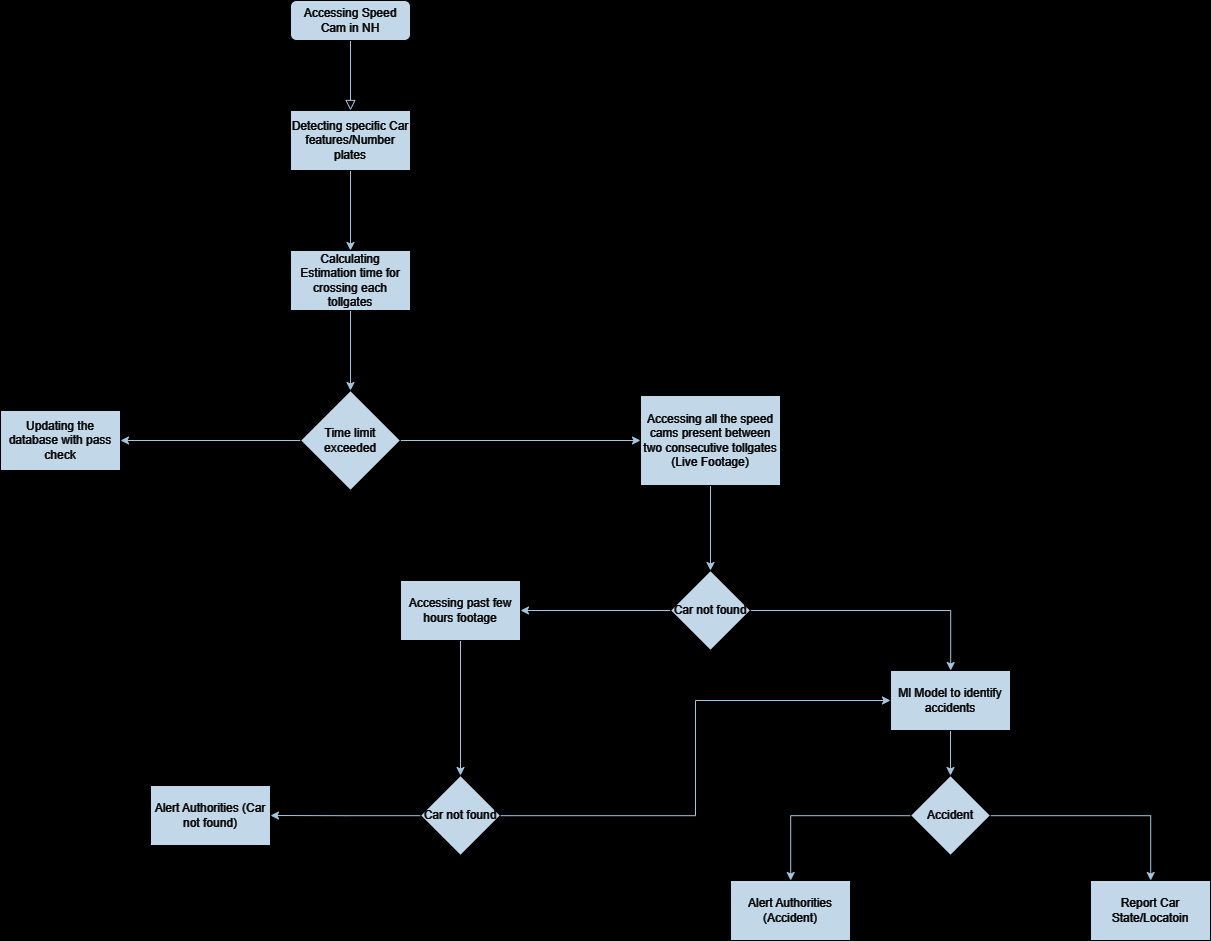

The diagram above was exported from draw.io. Its source (the exported page's mxGraphModel, read from the mxfile embedded in the PNG):
<mxGraphModel dx="7075" dy="3912" grid="1" gridSize="10" guides="1" tooltips="1" connect="1" arrows="1" fold="1" page="1" pageScale="1" pageWidth="827" pageHeight="1169" background="#000000" math="0" shadow="0">
  <root>
    <mxCell id="WIyWlLk6GJQsqaUBKTNV-0" />
    <mxCell id="WIyWlLk6GJQsqaUBKTNV-1" parent="WIyWlLk6GJQsqaUBKTNV-0" />
    <mxCell id="WIyWlLk6GJQsqaUBKTNV-2" value="" style="rounded=0;html=1;jettySize=auto;orthogonalLoop=1;fontSize=11;endArrow=block;endFill=0;endSize=8;strokeWidth=1;shadow=0;labelBackgroundColor=none;edgeStyle=orthogonalEdgeStyle;entryX=0.5;entryY=0;entryDx=0;entryDy=0;strokeColor=#23445D;fontColor=default;" parent="WIyWlLk6GJQsqaUBKTNV-1" source="WIyWlLk6GJQsqaUBKTNV-3" target="vtB9hdsnt8BXeC3pwLQI-0" edge="1">
      <mxGeometry relative="1" as="geometry">
        <mxPoint x="-80.00000000000023" y="270.00000000000045" as="targetPoint" />
      </mxGeometry>
    </mxCell>
    <mxCell id="WIyWlLk6GJQsqaUBKTNV-3" value="Accessing Speed Cam in NH" style="rounded=1;whiteSpace=wrap;html=1;fontSize=12;glass=0;strokeWidth=1;shadow=0;labelBackgroundColor=none;fillColor=#182E3E;strokeColor=#FFFFFF;fontColor=#FFFFFF;" parent="WIyWlLk6GJQsqaUBKTNV-1" vertex="1">
      <mxGeometry x="-320" y="100" width="120" height="40" as="geometry" />
    </mxCell>
    <mxCell id="vtB9hdsnt8BXeC3pwLQI-38" style="edgeStyle=orthogonalEdgeStyle;rounded=0;orthogonalLoop=1;jettySize=auto;html=1;entryX=0.5;entryY=0;entryDx=0;entryDy=0;labelBackgroundColor=none;strokeColor=#23445D;fontColor=default;" edge="1" parent="WIyWlLk6GJQsqaUBKTNV-1" source="vtB9hdsnt8BXeC3pwLQI-0" target="vtB9hdsnt8BXeC3pwLQI-6">
      <mxGeometry relative="1" as="geometry" />
    </mxCell>
    <mxCell id="vtB9hdsnt8BXeC3pwLQI-0" value="Detecting specific Car features/Number plates" style="rounded=0;whiteSpace=wrap;html=1;labelBackgroundColor=none;fillColor=#182E3E;strokeColor=#FFFFFF;fontColor=#FFFFFF;" vertex="1" parent="WIyWlLk6GJQsqaUBKTNV-1">
      <mxGeometry x="-320" y="210" width="120" height="60" as="geometry" />
    </mxCell>
    <mxCell id="vtB9hdsnt8BXeC3pwLQI-9" value="" style="edgeStyle=orthogonalEdgeStyle;rounded=0;orthogonalLoop=1;jettySize=auto;html=1;labelBackgroundColor=none;strokeColor=#23445D;fontColor=default;" edge="1" parent="WIyWlLk6GJQsqaUBKTNV-1" source="vtB9hdsnt8BXeC3pwLQI-6" target="vtB9hdsnt8BXeC3pwLQI-8">
      <mxGeometry relative="1" as="geometry" />
    </mxCell>
    <mxCell id="vtB9hdsnt8BXeC3pwLQI-6" value="Calculating Estimation time for crossing each tollgates" style="rounded=0;whiteSpace=wrap;html=1;labelBackgroundColor=none;fillColor=#182E3E;strokeColor=#FFFFFF;fontColor=#FFFFFF;" vertex="1" parent="WIyWlLk6GJQsqaUBKTNV-1">
      <mxGeometry x="-320" y="350" width="120" height="60" as="geometry" />
    </mxCell>
    <mxCell id="vtB9hdsnt8BXeC3pwLQI-11" value="" style="edgeStyle=orthogonalEdgeStyle;rounded=0;orthogonalLoop=1;jettySize=auto;html=1;labelBackgroundColor=none;strokeColor=#23445D;fontColor=default;" edge="1" parent="WIyWlLk6GJQsqaUBKTNV-1" source="vtB9hdsnt8BXeC3pwLQI-8" target="vtB9hdsnt8BXeC3pwLQI-10">
      <mxGeometry relative="1" as="geometry" />
    </mxCell>
    <mxCell id="vtB9hdsnt8BXeC3pwLQI-13" value="" style="edgeStyle=orthogonalEdgeStyle;rounded=0;orthogonalLoop=1;jettySize=auto;html=1;labelBackgroundColor=none;strokeColor=#23445D;fontColor=default;" edge="1" parent="WIyWlLk6GJQsqaUBKTNV-1" source="vtB9hdsnt8BXeC3pwLQI-8" target="vtB9hdsnt8BXeC3pwLQI-12">
      <mxGeometry relative="1" as="geometry" />
    </mxCell>
    <mxCell id="vtB9hdsnt8BXeC3pwLQI-8" value="Time limit exceeded" style="rhombus;whiteSpace=wrap;html=1;rounded=0;labelBackgroundColor=none;fillColor=#182E3E;strokeColor=#FFFFFF;fontColor=#FFFFFF;" vertex="1" parent="WIyWlLk6GJQsqaUBKTNV-1">
      <mxGeometry x="-310" y="490" width="100" height="100" as="geometry" />
    </mxCell>
    <mxCell id="vtB9hdsnt8BXeC3pwLQI-16" value="" style="edgeStyle=orthogonalEdgeStyle;rounded=0;orthogonalLoop=1;jettySize=auto;html=1;labelBackgroundColor=none;strokeColor=#23445D;fontColor=default;" edge="1" parent="WIyWlLk6GJQsqaUBKTNV-1" source="vtB9hdsnt8BXeC3pwLQI-10" target="vtB9hdsnt8BXeC3pwLQI-15">
      <mxGeometry relative="1" as="geometry" />
    </mxCell>
    <mxCell id="vtB9hdsnt8BXeC3pwLQI-10" value="Accessing all the speed cams present between two consecutive tollgates (Live Footage)" style="whiteSpace=wrap;html=1;rounded=0;labelBackgroundColor=none;fillColor=#182E3E;strokeColor=#FFFFFF;fontColor=#FFFFFF;" vertex="1" parent="WIyWlLk6GJQsqaUBKTNV-1">
      <mxGeometry x="30" y="495" width="140" height="90" as="geometry" />
    </mxCell>
    <mxCell id="vtB9hdsnt8BXeC3pwLQI-12" value="Updating the database with pass check" style="whiteSpace=wrap;html=1;rounded=0;labelBackgroundColor=none;fillColor=#182E3E;strokeColor=#FFFFFF;fontColor=#FFFFFF;" vertex="1" parent="WIyWlLk6GJQsqaUBKTNV-1">
      <mxGeometry x="-610" y="510" width="120" height="60" as="geometry" />
    </mxCell>
    <mxCell id="vtB9hdsnt8BXeC3pwLQI-22" value="" style="edgeStyle=orthogonalEdgeStyle;rounded=0;orthogonalLoop=1;jettySize=auto;html=1;labelBackgroundColor=none;strokeColor=#23445D;fontColor=default;" edge="1" parent="WIyWlLk6GJQsqaUBKTNV-1" source="vtB9hdsnt8BXeC3pwLQI-15" target="vtB9hdsnt8BXeC3pwLQI-21">
      <mxGeometry relative="1" as="geometry" />
    </mxCell>
    <mxCell id="vtB9hdsnt8BXeC3pwLQI-24" value="" style="edgeStyle=orthogonalEdgeStyle;rounded=0;orthogonalLoop=1;jettySize=auto;html=1;labelBackgroundColor=none;strokeColor=#23445D;fontColor=default;" edge="1" parent="WIyWlLk6GJQsqaUBKTNV-1" source="vtB9hdsnt8BXeC3pwLQI-15" target="vtB9hdsnt8BXeC3pwLQI-23">
      <mxGeometry relative="1" as="geometry" />
    </mxCell>
    <mxCell id="vtB9hdsnt8BXeC3pwLQI-15" value="Car not found" style="rhombus;whiteSpace=wrap;html=1;rounded=0;labelBackgroundColor=none;fillColor=#182E3E;strokeColor=#FFFFFF;fontColor=#FFFFFF;" vertex="1" parent="WIyWlLk6GJQsqaUBKTNV-1">
      <mxGeometry x="60" y="670" width="80" height="80" as="geometry" />
    </mxCell>
    <mxCell id="vtB9hdsnt8BXeC3pwLQI-32" value="" style="edgeStyle=orthogonalEdgeStyle;rounded=0;orthogonalLoop=1;jettySize=auto;html=1;labelBackgroundColor=none;strokeColor=#23445D;fontColor=default;" edge="1" parent="WIyWlLk6GJQsqaUBKTNV-1" source="vtB9hdsnt8BXeC3pwLQI-21" target="vtB9hdsnt8BXeC3pwLQI-31">
      <mxGeometry relative="1" as="geometry" />
    </mxCell>
    <mxCell id="vtB9hdsnt8BXeC3pwLQI-21" value="Accessing past few hours footage" style="whiteSpace=wrap;html=1;rounded=0;labelBackgroundColor=none;fillColor=#182E3E;strokeColor=#FFFFFF;fontColor=#FFFFFF;" vertex="1" parent="WIyWlLk6GJQsqaUBKTNV-1">
      <mxGeometry x="-210" y="680" width="120" height="60" as="geometry" />
    </mxCell>
    <mxCell id="vtB9hdsnt8BXeC3pwLQI-26" value="" style="edgeStyle=orthogonalEdgeStyle;rounded=0;orthogonalLoop=1;jettySize=auto;html=1;labelBackgroundColor=none;strokeColor=#23445D;fontColor=default;" edge="1" parent="WIyWlLk6GJQsqaUBKTNV-1" source="vtB9hdsnt8BXeC3pwLQI-23" target="vtB9hdsnt8BXeC3pwLQI-25">
      <mxGeometry relative="1" as="geometry" />
    </mxCell>
    <mxCell id="vtB9hdsnt8BXeC3pwLQI-23" value="Ml Model to identify accidents" style="whiteSpace=wrap;html=1;rounded=0;labelBackgroundColor=none;fillColor=#182E3E;strokeColor=#FFFFFF;fontColor=#FFFFFF;" vertex="1" parent="WIyWlLk6GJQsqaUBKTNV-1">
      <mxGeometry x="280" y="770" width="120" height="60" as="geometry" />
    </mxCell>
    <mxCell id="vtB9hdsnt8BXeC3pwLQI-28" value="" style="edgeStyle=orthogonalEdgeStyle;rounded=0;orthogonalLoop=1;jettySize=auto;html=1;labelBackgroundColor=none;strokeColor=#23445D;fontColor=default;" edge="1" parent="WIyWlLk6GJQsqaUBKTNV-1" source="vtB9hdsnt8BXeC3pwLQI-25" target="vtB9hdsnt8BXeC3pwLQI-27">
      <mxGeometry relative="1" as="geometry" />
    </mxCell>
    <mxCell id="vtB9hdsnt8BXeC3pwLQI-30" value="" style="edgeStyle=orthogonalEdgeStyle;rounded=0;orthogonalLoop=1;jettySize=auto;html=1;labelBackgroundColor=none;strokeColor=#23445D;fontColor=default;" edge="1" parent="WIyWlLk6GJQsqaUBKTNV-1" source="vtB9hdsnt8BXeC3pwLQI-25" target="vtB9hdsnt8BXeC3pwLQI-29">
      <mxGeometry relative="1" as="geometry" />
    </mxCell>
    <mxCell id="vtB9hdsnt8BXeC3pwLQI-25" value="Accident" style="rhombus;whiteSpace=wrap;html=1;rounded=0;labelBackgroundColor=none;fillColor=#182E3E;strokeColor=#FFFFFF;fontColor=#FFFFFF;" vertex="1" parent="WIyWlLk6GJQsqaUBKTNV-1">
      <mxGeometry x="300" y="875" width="80" height="80" as="geometry" />
    </mxCell>
    <mxCell id="vtB9hdsnt8BXeC3pwLQI-27" value="Alert Authorities (Accident)" style="whiteSpace=wrap;html=1;rounded=0;labelBackgroundColor=none;fillColor=#182E3E;strokeColor=#FFFFFF;fontColor=#FFFFFF;" vertex="1" parent="WIyWlLk6GJQsqaUBKTNV-1">
      <mxGeometry x="120" y="980" width="120" height="60" as="geometry" />
    </mxCell>
    <mxCell id="vtB9hdsnt8BXeC3pwLQI-29" value="Report Car State/Locatoin" style="whiteSpace=wrap;html=1;rounded=0;labelBackgroundColor=none;fillColor=#182E3E;strokeColor=#FFFFFF;fontColor=#FFFFFF;" vertex="1" parent="WIyWlLk6GJQsqaUBKTNV-1">
      <mxGeometry x="480" y="980" width="120" height="60" as="geometry" />
    </mxCell>
    <mxCell id="vtB9hdsnt8BXeC3pwLQI-34" value="" style="edgeStyle=orthogonalEdgeStyle;rounded=0;orthogonalLoop=1;jettySize=auto;html=1;labelBackgroundColor=none;strokeColor=#23445D;fontColor=default;" edge="1" parent="WIyWlLk6GJQsqaUBKTNV-1" source="vtB9hdsnt8BXeC3pwLQI-31">
      <mxGeometry relative="1" as="geometry">
        <mxPoint x="-340" y="915" as="targetPoint" />
      </mxGeometry>
    </mxCell>
    <mxCell id="vtB9hdsnt8BXeC3pwLQI-37" style="edgeStyle=orthogonalEdgeStyle;rounded=0;orthogonalLoop=1;jettySize=auto;html=1;entryX=0;entryY=0.5;entryDx=0;entryDy=0;labelBackgroundColor=none;strokeColor=#23445D;fontColor=default;" edge="1" parent="WIyWlLk6GJQsqaUBKTNV-1" source="vtB9hdsnt8BXeC3pwLQI-31" target="vtB9hdsnt8BXeC3pwLQI-23">
      <mxGeometry relative="1" as="geometry" />
    </mxCell>
    <mxCell id="vtB9hdsnt8BXeC3pwLQI-31" value="Car not found" style="rhombus;whiteSpace=wrap;html=1;rounded=0;labelBackgroundColor=none;fillColor=#182E3E;strokeColor=#FFFFFF;fontColor=#FFFFFF;" vertex="1" parent="WIyWlLk6GJQsqaUBKTNV-1">
      <mxGeometry x="-190" y="875" width="80" height="80" as="geometry" />
    </mxCell>
    <mxCell id="vtB9hdsnt8BXeC3pwLQI-33" value="Alert Authorities (Car not found)" style="whiteSpace=wrap;html=1;rounded=0;labelBackgroundColor=none;fillColor=#182E3E;strokeColor=#FFFFFF;fontColor=#FFFFFF;" vertex="1" parent="WIyWlLk6GJQsqaUBKTNV-1">
      <mxGeometry x="-460" y="885" width="120" height="60" as="geometry" />
    </mxCell>
  </root>
</mxGraphModel>